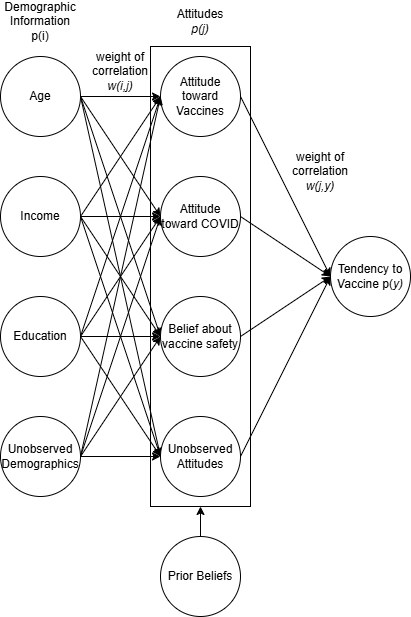

The diagram above was exported from draw.io. Its source (the exported page's mxGraphModel, read from the mxfile embedded in the PNG):
<mxGraphModel dx="1213" dy="612" grid="1" gridSize="10" guides="1" tooltips="1" connect="1" arrows="1" fold="1" page="1" pageScale="1" pageWidth="850" pageHeight="1100" math="0" shadow="0">
  <root>
    <mxCell id="0" />
    <mxCell id="1" parent="0" />
    <mxCell id="FZulAc5fuG0MoaNXxATA-1" value="" style="rounded=0;whiteSpace=wrap;html=1;" vertex="1" parent="1">
      <mxGeometry x="310" y="150" width="100" height="460" as="geometry" />
    </mxCell>
    <mxCell id="gF6NzZF2bhkfZXJ9cEru-23" style="edgeStyle=orthogonalEdgeStyle;rounded=0;orthogonalLoop=1;jettySize=auto;html=1;exitX=1;exitY=0.5;exitDx=0;exitDy=0;entryX=0;entryY=0.5;entryDx=0;entryDy=0;" parent="1" source="gF6NzZF2bhkfZXJ9cEru-2" target="gF6NzZF2bhkfZXJ9cEru-6" edge="1">
      <mxGeometry relative="1" as="geometry" />
    </mxCell>
    <mxCell id="gF6NzZF2bhkfZXJ9cEru-27" style="rounded=0;orthogonalLoop=1;jettySize=auto;html=1;exitX=1;exitY=0.5;exitDx=0;exitDy=0;entryX=0;entryY=0.5;entryDx=0;entryDy=0;" parent="1" source="gF6NzZF2bhkfZXJ9cEru-2" target="gF6NzZF2bhkfZXJ9cEru-7" edge="1">
      <mxGeometry relative="1" as="geometry" />
    </mxCell>
    <mxCell id="gF6NzZF2bhkfZXJ9cEru-28" style="rounded=0;orthogonalLoop=1;jettySize=auto;html=1;exitX=1;exitY=0.5;exitDx=0;exitDy=0;entryX=0;entryY=0.5;entryDx=0;entryDy=0;" parent="1" source="gF6NzZF2bhkfZXJ9cEru-2" target="gF6NzZF2bhkfZXJ9cEru-5" edge="1">
      <mxGeometry relative="1" as="geometry" />
    </mxCell>
    <mxCell id="gF6NzZF2bhkfZXJ9cEru-33" style="rounded=0;orthogonalLoop=1;jettySize=auto;html=1;exitX=1;exitY=0.5;exitDx=0;exitDy=0;entryX=0;entryY=0.5;entryDx=0;entryDy=0;" parent="1" source="gF6NzZF2bhkfZXJ9cEru-2" target="gF6NzZF2bhkfZXJ9cEru-18" edge="1">
      <mxGeometry relative="1" as="geometry" />
    </mxCell>
    <mxCell id="gF6NzZF2bhkfZXJ9cEru-2" value="Income" style="ellipse;whiteSpace=wrap;html=1;aspect=fixed;" parent="1" vertex="1">
      <mxGeometry x="160" y="280" width="80" height="80" as="geometry" />
    </mxCell>
    <mxCell id="gF6NzZF2bhkfZXJ9cEru-22" style="edgeStyle=orthogonalEdgeStyle;rounded=0;orthogonalLoop=1;jettySize=auto;html=1;exitX=1;exitY=0.5;exitDx=0;exitDy=0;entryX=0;entryY=0.5;entryDx=0;entryDy=0;" parent="1" source="gF6NzZF2bhkfZXJ9cEru-3" target="gF6NzZF2bhkfZXJ9cEru-5" edge="1">
      <mxGeometry relative="1" as="geometry" />
    </mxCell>
    <mxCell id="gF6NzZF2bhkfZXJ9cEru-29" style="rounded=0;orthogonalLoop=1;jettySize=auto;html=1;exitX=1;exitY=0.5;exitDx=0;exitDy=0;entryX=0;entryY=0.5;entryDx=0;entryDy=0;" parent="1" source="gF6NzZF2bhkfZXJ9cEru-3" target="gF6NzZF2bhkfZXJ9cEru-6" edge="1">
      <mxGeometry relative="1" as="geometry" />
    </mxCell>
    <mxCell id="gF6NzZF2bhkfZXJ9cEru-30" style="rounded=0;orthogonalLoop=1;jettySize=auto;html=1;exitX=1;exitY=0.5;exitDx=0;exitDy=0;entryX=0;entryY=0.5;entryDx=0;entryDy=0;" parent="1" source="gF6NzZF2bhkfZXJ9cEru-3" target="gF6NzZF2bhkfZXJ9cEru-7" edge="1">
      <mxGeometry relative="1" as="geometry" />
    </mxCell>
    <mxCell id="gF6NzZF2bhkfZXJ9cEru-31" style="rounded=0;orthogonalLoop=1;jettySize=auto;html=1;exitX=1;exitY=0.5;exitDx=0;exitDy=0;entryX=0;entryY=0.5;entryDx=0;entryDy=0;" parent="1" source="gF6NzZF2bhkfZXJ9cEru-3" target="gF6NzZF2bhkfZXJ9cEru-18" edge="1">
      <mxGeometry relative="1" as="geometry" />
    </mxCell>
    <mxCell id="gF6NzZF2bhkfZXJ9cEru-3" value="Age" style="ellipse;whiteSpace=wrap;html=1;aspect=fixed;" parent="1" vertex="1">
      <mxGeometry x="160" y="160" width="80" height="80" as="geometry" />
    </mxCell>
    <mxCell id="gF6NzZF2bhkfZXJ9cEru-24" style="edgeStyle=orthogonalEdgeStyle;rounded=0;orthogonalLoop=1;jettySize=auto;html=1;exitX=1;exitY=0.5;exitDx=0;exitDy=0;entryX=0;entryY=0.5;entryDx=0;entryDy=0;" parent="1" source="gF6NzZF2bhkfZXJ9cEru-4" target="gF6NzZF2bhkfZXJ9cEru-7" edge="1">
      <mxGeometry relative="1" as="geometry" />
    </mxCell>
    <mxCell id="gF6NzZF2bhkfZXJ9cEru-34" style="rounded=0;orthogonalLoop=1;jettySize=auto;html=1;exitX=1;exitY=0.5;exitDx=0;exitDy=0;" parent="1" source="gF6NzZF2bhkfZXJ9cEru-4" edge="1">
      <mxGeometry relative="1" as="geometry">
        <mxPoint x="320" y="320" as="targetPoint" />
      </mxGeometry>
    </mxCell>
    <mxCell id="gF6NzZF2bhkfZXJ9cEru-35" style="rounded=0;orthogonalLoop=1;jettySize=auto;html=1;exitX=1;exitY=0.5;exitDx=0;exitDy=0;entryX=0;entryY=0.5;entryDx=0;entryDy=0;" parent="1" source="gF6NzZF2bhkfZXJ9cEru-4" target="gF6NzZF2bhkfZXJ9cEru-5" edge="1">
      <mxGeometry relative="1" as="geometry" />
    </mxCell>
    <mxCell id="gF6NzZF2bhkfZXJ9cEru-37" style="rounded=0;orthogonalLoop=1;jettySize=auto;html=1;exitX=1;exitY=0.5;exitDx=0;exitDy=0;entryX=0;entryY=0.5;entryDx=0;entryDy=0;" parent="1" source="gF6NzZF2bhkfZXJ9cEru-4" target="gF6NzZF2bhkfZXJ9cEru-18" edge="1">
      <mxGeometry relative="1" as="geometry" />
    </mxCell>
    <mxCell id="gF6NzZF2bhkfZXJ9cEru-4" value="Education" style="ellipse;whiteSpace=wrap;html=1;aspect=fixed;" parent="1" vertex="1">
      <mxGeometry x="160" y="400" width="80" height="80" as="geometry" />
    </mxCell>
    <mxCell id="gF6NzZF2bhkfZXJ9cEru-12" style="rounded=0;orthogonalLoop=1;jettySize=auto;html=1;exitX=1;exitY=0.5;exitDx=0;exitDy=0;entryX=0;entryY=0.5;entryDx=0;entryDy=0;" parent="1" source="gF6NzZF2bhkfZXJ9cEru-5" target="gF6NzZF2bhkfZXJ9cEru-11" edge="1">
      <mxGeometry relative="1" as="geometry" />
    </mxCell>
    <mxCell id="gF6NzZF2bhkfZXJ9cEru-5" value="Attitude toward Vaccines" style="ellipse;whiteSpace=wrap;html=1;aspect=fixed;" parent="1" vertex="1">
      <mxGeometry x="320" y="160" width="80" height="80" as="geometry" />
    </mxCell>
    <mxCell id="gF6NzZF2bhkfZXJ9cEru-13" style="rounded=0;orthogonalLoop=1;jettySize=auto;html=1;exitX=1;exitY=0.5;exitDx=0;exitDy=0;entryX=0;entryY=0.5;entryDx=0;entryDy=0;" parent="1" source="gF6NzZF2bhkfZXJ9cEru-6" target="gF6NzZF2bhkfZXJ9cEru-11" edge="1">
      <mxGeometry relative="1" as="geometry" />
    </mxCell>
    <mxCell id="gF6NzZF2bhkfZXJ9cEru-6" value="Attitude toward COVID" style="ellipse;whiteSpace=wrap;html=1;aspect=fixed;" parent="1" vertex="1">
      <mxGeometry x="320" y="280" width="80" height="80" as="geometry" />
    </mxCell>
    <mxCell id="gF6NzZF2bhkfZXJ9cEru-14" style="rounded=0;orthogonalLoop=1;jettySize=auto;html=1;exitX=1;exitY=0.5;exitDx=0;exitDy=0;entryX=0;entryY=0.5;entryDx=0;entryDy=0;" parent="1" source="gF6NzZF2bhkfZXJ9cEru-7" target="gF6NzZF2bhkfZXJ9cEru-11" edge="1">
      <mxGeometry relative="1" as="geometry" />
    </mxCell>
    <mxCell id="gF6NzZF2bhkfZXJ9cEru-7" value="Belief about vaccine safety" style="ellipse;whiteSpace=wrap;html=1;aspect=fixed;" parent="1" vertex="1">
      <mxGeometry x="320" y="400" width="80" height="80" as="geometry" />
    </mxCell>
    <mxCell id="gF6NzZF2bhkfZXJ9cEru-11" value="Tendency to Vaccine p(&lt;i&gt;y)&lt;/i&gt;" style="ellipse;whiteSpace=wrap;html=1;aspect=fixed;" parent="1" vertex="1">
      <mxGeometry x="490" y="340" width="80" height="80" as="geometry" />
    </mxCell>
    <mxCell id="gF6NzZF2bhkfZXJ9cEru-15" value="Demographic Information p(i)" style="text;html=1;align=center;verticalAlign=middle;whiteSpace=wrap;rounded=0;" parent="1" vertex="1">
      <mxGeometry x="170" y="110" width="60" height="30" as="geometry" />
    </mxCell>
    <mxCell id="gF6NzZF2bhkfZXJ9cEru-16" value="Attitudes &lt;i&gt;p(j)&lt;/i&gt;" style="text;html=1;align=center;verticalAlign=middle;whiteSpace=wrap;rounded=0;" parent="1" vertex="1">
      <mxGeometry x="330" y="110" width="60" height="30" as="geometry" />
    </mxCell>
    <mxCell id="gF6NzZF2bhkfZXJ9cEru-25" style="edgeStyle=orthogonalEdgeStyle;rounded=0;orthogonalLoop=1;jettySize=auto;html=1;exitX=1;exitY=0.5;exitDx=0;exitDy=0;entryX=0;entryY=0.5;entryDx=0;entryDy=0;" parent="1" source="gF6NzZF2bhkfZXJ9cEru-17" target="gF6NzZF2bhkfZXJ9cEru-18" edge="1">
      <mxGeometry relative="1" as="geometry" />
    </mxCell>
    <mxCell id="gF6NzZF2bhkfZXJ9cEru-26" style="rounded=0;orthogonalLoop=1;jettySize=auto;html=1;exitX=1;exitY=0.5;exitDx=0;exitDy=0;entryX=0;entryY=0.5;entryDx=0;entryDy=0;" parent="1" source="gF6NzZF2bhkfZXJ9cEru-17" target="gF6NzZF2bhkfZXJ9cEru-7" edge="1">
      <mxGeometry relative="1" as="geometry" />
    </mxCell>
    <mxCell id="gF6NzZF2bhkfZXJ9cEru-36" style="rounded=0;orthogonalLoop=1;jettySize=auto;html=1;exitX=1;exitY=0.5;exitDx=0;exitDy=0;entryX=0;entryY=0.5;entryDx=0;entryDy=0;" parent="1" source="gF6NzZF2bhkfZXJ9cEru-17" target="gF6NzZF2bhkfZXJ9cEru-6" edge="1">
      <mxGeometry relative="1" as="geometry" />
    </mxCell>
    <mxCell id="gF6NzZF2bhkfZXJ9cEru-38" style="rounded=0;orthogonalLoop=1;jettySize=auto;html=1;exitX=1;exitY=0.5;exitDx=0;exitDy=0;entryX=0;entryY=0.5;entryDx=0;entryDy=0;" parent="1" source="gF6NzZF2bhkfZXJ9cEru-17" target="gF6NzZF2bhkfZXJ9cEru-5" edge="1">
      <mxGeometry relative="1" as="geometry" />
    </mxCell>
    <mxCell id="gF6NzZF2bhkfZXJ9cEru-17" value="Unobserved Demographics" style="ellipse;whiteSpace=wrap;html=1;aspect=fixed;" parent="1" vertex="1">
      <mxGeometry x="160" y="520" width="80" height="80" as="geometry" />
    </mxCell>
    <mxCell id="gF6NzZF2bhkfZXJ9cEru-20" style="rounded=0;orthogonalLoop=1;jettySize=auto;html=1;exitX=1;exitY=0.5;exitDx=0;exitDy=0;entryX=0;entryY=0.5;entryDx=0;entryDy=0;" parent="1" source="gF6NzZF2bhkfZXJ9cEru-18" target="gF6NzZF2bhkfZXJ9cEru-11" edge="1">
      <mxGeometry relative="1" as="geometry" />
    </mxCell>
    <mxCell id="gF6NzZF2bhkfZXJ9cEru-18" value="Unobserved Attitudes" style="ellipse;whiteSpace=wrap;html=1;aspect=fixed;" parent="1" vertex="1">
      <mxGeometry x="320" y="520" width="80" height="80" as="geometry" />
    </mxCell>
    <mxCell id="gF6NzZF2bhkfZXJ9cEru-32" value="weight of correlation &lt;i&gt;w(i,j)&lt;/i&gt;" style="text;html=1;align=center;verticalAlign=middle;whiteSpace=wrap;rounded=0;" parent="1" vertex="1">
      <mxGeometry x="250" y="160" width="60" height="30" as="geometry" />
    </mxCell>
    <mxCell id="gF6NzZF2bhkfZXJ9cEru-39" value="weight of correlation &lt;i&gt;w(j,y)&lt;/i&gt;" style="text;html=1;align=center;verticalAlign=middle;whiteSpace=wrap;rounded=0;" parent="1" vertex="1">
      <mxGeometry x="450" y="260" width="60" height="30" as="geometry" />
    </mxCell>
    <mxCell id="FZulAc5fuG0MoaNXxATA-4" style="edgeStyle=orthogonalEdgeStyle;rounded=0;orthogonalLoop=1;jettySize=auto;html=1;exitX=0.5;exitY=0;exitDx=0;exitDy=0;entryX=0.5;entryY=1;entryDx=0;entryDy=0;" edge="1" parent="1" source="FZulAc5fuG0MoaNXxATA-3" target="FZulAc5fuG0MoaNXxATA-1">
      <mxGeometry relative="1" as="geometry" />
    </mxCell>
    <mxCell id="FZulAc5fuG0MoaNXxATA-3" value="Prior Beliefs" style="ellipse;whiteSpace=wrap;html=1;aspect=fixed;" vertex="1" parent="1">
      <mxGeometry x="320" y="640" width="80" height="80" as="geometry" />
    </mxCell>
  </root>
</mxGraphModel>